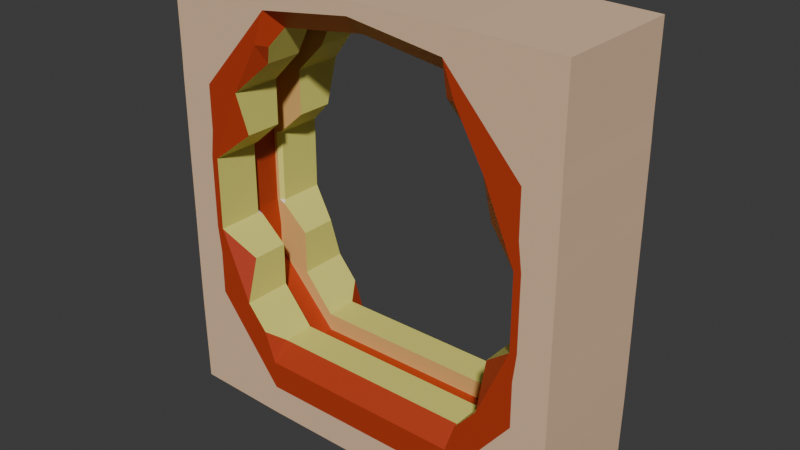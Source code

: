 # Source: 03.02_okvir_vrata.blend  (saved by Blender 4.3.34; exported with 4.5.12 LTS)
import bpy
from mathutils import Matrix  # noqa: F401  (used for matrix-valued properties, if any)

bpy.ops.wm.read_factory_settings(use_empty=True)
scene = bpy.context.scene
scene.name = 'Scene'

# ---- collections
col_collection = bpy.data.collections.new('Collection'); scene.collection.children.link(col_collection)

# ---- materials (node trees are filled in below, after node groups)
mat_narancasto = bpy.data.materials.new('narancasto')
mat_eee2e2 = bpy.data.materials.new('#eee2e2')
mat_eee2e2.alpha_threshold = 0.0
mat_eee2e2.roughness = 0.5
mat_eee2e2.line_color = (0.0, 0.0, 0.0, 1.0)
mat_e3c09d = bpy.data.materials.new('#e3c09d')
mat_e3c09d.alpha_threshold = 0.0
mat_e3c09d.roughness = 0.5
mat_e3c09d.line_color = (0.0, 0.0, 0.0, 1.0)
mat_dd6345 = bpy.data.materials.new('#dd6345')
mat_b83b1c = bpy.data.materials.new('#b83b1c')
mat_knjiga_zuta = bpy.data.materials.new('knjiga-zuta')
mat_zutas = bpy.data.materials.new('zutas')

# ---- material node trees
mat_narancasto.use_nodes = True; mat_narancasto.node_tree.nodes.clear()
_N = mat_narancasto.node_tree.nodes; _L = mat_narancasto.node_tree.links
n0 = _N.new('ShaderNodeBsdfPrincipled'); n0.name = 'Principled BSDF'; n0.location = (10, 300)
n0.inputs[0].default_value = (0.855, 0.7605, 0.7605, 1.0)
n1 = _N.new('ShaderNodeOutputMaterial'); n1.name = 'Material Output'; n1.location = (300, 300)
_L.new(n0.outputs[0], n1.inputs[0])
n1.is_active_output = True
mat_eee2e2.use_nodes = True; mat_eee2e2.node_tree.nodes.clear()
_N = mat_eee2e2.node_tree.nodes; _L = mat_eee2e2.node_tree.links
n0 = _N.new('ShaderNodeOutputMaterial'); n0.name = 'Material Output'; n0.location = (300, 300)
n1 = _N.new('ShaderNodeBsdfPrincipled'); n1.name = 'Principled BSDF'; n1.location = (10, 300)
n1.inputs[0].default_value = (0.7681, 0.5271, 0.3372, 1.0)
n1.inputs[2].default_value = 0.9961
n1.inputs[3].default_value = 1.45
_L.new(n1.outputs[0], n0.inputs[0])
n0.is_active_output = True
mat_e3c09d.use_nodes = True; mat_e3c09d.node_tree.nodes.clear()
_N = mat_e3c09d.node_tree.nodes; _L = mat_e3c09d.node_tree.links
n0 = _N.new('ShaderNodeOutputMaterial'); n0.name = 'Material Output'; n0.location = (300, 300)
n1 = _N.new('ShaderNodeBsdfPrincipled'); n1.name = 'Principled BSDF'; n1.location = (10, 300)
n1.inputs[0].default_value = (0.7682, 0.4517, 0.1434, 1.0)
n1.inputs[2].default_value = 0.9961
n1.inputs[3].default_value = 1.45
_L.new(n1.outputs[0], n0.inputs[0])
n0.is_active_output = True
mat_dd6345.use_nodes = True; mat_dd6345.node_tree.nodes.clear()
_N = mat_dd6345.node_tree.nodes; _L = mat_dd6345.node_tree.links
n0 = _N.new('ShaderNodeBsdfPrincipled'); n0.name = 'Principled BSDF'; n0.location = (10, 300)
n0.inputs[0].default_value = (0.7231, 0.1248, 0.05951, 1.0)
n1 = _N.new('ShaderNodeOutputMaterial'); n1.name = 'Material Output'; n1.location = (300, 300)
_L.new(n0.outputs[0], n1.inputs[0])
n1.is_active_output = True
mat_b83b1c.use_nodes = True; mat_b83b1c.node_tree.nodes.clear()
_N = mat_b83b1c.node_tree.nodes; _L = mat_b83b1c.node_tree.links
n0 = _N.new('ShaderNodeBsdfPrincipled'); n0.name = 'Principled BSDF'; n0.location = (10, 300)
n0.inputs[0].default_value = (0.4793, 0.04374, 0.01161, 1.0)
n1 = _N.new('ShaderNodeOutputMaterial'); n1.name = 'Material Output'; n1.location = (300, 300)
_L.new(n0.outputs[0], n1.inputs[0])
n1.is_active_output = True
mat_knjiga_zuta.use_nodes = True; mat_knjiga_zuta.node_tree.nodes.clear()
_N = mat_knjiga_zuta.node_tree.nodes; _L = mat_knjiga_zuta.node_tree.links
n0 = _N.new('ShaderNodeBsdfPrincipled'); n0.name = 'Principled BSDF'; n0.location = (10, 300)
n0.inputs[0].default_value = (0.7151, 0.8003, 0.0167, 1.0)
n0.inputs[2].default_value = 1.0
n1 = _N.new('ShaderNodeOutputMaterial'); n1.name = 'Material Output'; n1.location = (300, 300)
_L.new(n0.outputs[0], n1.inputs[0])
n1.is_active_output = True
mat_zutas.use_nodes = True; mat_zutas.node_tree.nodes.clear()
_N = mat_zutas.node_tree.nodes; _L = mat_zutas.node_tree.links
n0 = _N.new('ShaderNodeBsdfPrincipled'); n0.name = 'Principled BSDF'; n0.location = (10, 300)
n0.inputs[0].default_value = (0.8004, 0.7562, 0.1823, 1.0)
n1 = _N.new('ShaderNodeOutputMaterial'); n1.name = 'Material Output'; n1.location = (300, 300)
_L.new(n0.outputs[0], n1.inputs[0])
n1.is_active_output = True

# ---- world
world_world = bpy.data.worlds.new('World'); scene.world = world_world
world_world.use_nodes = True; world_world.node_tree.nodes.clear()
_N = world_world.node_tree.nodes; _L = world_world.node_tree.links
n0 = _N.new('ShaderNodeOutputWorld'); n0.name = 'World Output'; n0.location = (300, 300)
n1 = _N.new('ShaderNodeBackground'); n1.name = 'Background'; n1.location = (10, 300)
n1.inputs[0].default_value = (0.05088, 0.05088, 0.05088, 1.0)
_L.new(n1.outputs[0], n0.inputs[0])
n0.is_active_output = True
world_world.color = (0.05088, 0.05088, 0.05088)
world_world.sun_shadow_jitter_overblur = 0.0

# ---- meshes
me_cube = bpy.data.meshes.new('Cube')
me_cube.from_pydata([(1.607, -1.0, -0.9487), (1.607, 1.0, -1.427), (1.607, -1.0, -1.427), (1.607, 1.0, -0.9487), (3.146, -1.0, -0.1304), (3.146, -1.0, 0.3481), (3.146, 1.0, -0.1304), (3.146, 1.0, 0.3481), (2.62, -1.0, 0.3494), (2.62, 1.0, 0.3494), (3.132, -1.0, -1.391), (3.132, 1.0, -1.391), (2.091, -1.0, 0.3429), (2.091, 1.0, 0.3429), (3.146, -0.2326, -0.1304), (3.146, 0.2326, -0.1304), (3.146, 0.2326, 0.3481), (3.146, -0.2326, 0.3481), (2.621, 0.2326, 0.5897), (2.621, -0.2326, 0.5897), (3.132, 0.2326, -1.391), (3.132, -0.2326, -1.391), (1.605, 0.2326, -0.2396), (1.605, -0.2326, -0.2396), (2.091, 0.2326, 0.3429), (2.091, -0.2326, 0.3429), (2.62, -0.2326, 0.08852), (2.62, 0.2326, 0.08852), (2.596, 1.0, 3.671), (3.123, 1.0, 3.669), (3.123, -0.2326, 3.669), (3.123, -1.0, 3.669), (2.596, -1.0, 3.671), (2.597, -0.2326, 3.67), (2.067, -1.0, 3.664), (2.067, 1.0, 3.664), (2.067, -0.2326, 3.664), (3.123, 0.2326, 3.669), (2.597, 0.2326, 3.67), (2.067, 0.2326, 3.664), (2.601, 1.0, 2.986), (2.657, 1.0, 2.574), (2.661, 1.0, 1.45), (2.615, 1.0, 1.034), (2.086, 0.8041, 1.028), (2.553, 1.0, 1.438), (2.548, 1.0, 2.563), (2.072, 0.8041, 2.979), (2.086, -0.8041, 1.028), (2.553, -1.0, 1.438), (2.548, -1.0, 2.563), (2.072, -0.8041, 2.979), (2.072, -0.2326, 2.979), (2.086, -0.2326, 1.028), (2.616, 0.2326, 1.033), (2.662, 0.2326, 1.449), (2.658, 0.2326, 2.573), (2.602, 0.2326, 2.985), (2.602, -0.2326, 2.985), (2.658, -0.2326, 2.573), (2.662, -0.2326, 1.449), (2.616, -0.2326, 1.033), (3.142, -0.2326, 1.033), (3.137, -0.2326, 1.448), (3.132, -0.2326, 2.572), (3.127, -0.2326, 2.985), (3.127, -1.0, 2.985), (3.132, -1.0, 2.572), (3.137, -1.0, 1.448), (3.142, -1.0, 1.033), (3.142, 1.0, 1.033), (3.137, 1.0, 1.448), (3.132, 1.0, 2.572), (3.127, 1.0, 2.985), (3.127, 0.2326, 2.985), (3.132, 0.2326, 2.572), (3.137, 0.2326, 1.448), (3.142, 0.2326, 1.033), (2.615, -1.0, 1.034), (2.661, -1.0, 1.45), (2.657, -1.0, 2.574), (2.601, -1.0, 2.986), (2.072, 0.2326, 2.979), (2.086, 0.2326, 1.028), (1.605, -1.0, 5.317), (1.605, 1.0, 5.317), (3.116, 1.0, 4.02), (3.116, -1.0, 4.02), (0.0, -1.0, 5.317), (0.0, 1.0, 5.317), (3.112, 1.0, 5.281), (3.112, -1.0, 5.281), (1.604, 0.8041, 4.129), (1.604, -0.8041, 4.129), (1.605, -0.2326, 5.317), (1.605, 0.2326, 5.317), (1.336, -0.2326, 4.657), (1.336, 0.2326, 4.657), (3.116, 0.2326, 4.02), (3.116, -0.2326, 4.02), (0.0, -0.2326, 4.838), (0.0, 0.2326, 4.838), (0.0, -0.2326, 5.317), (0.0, 0.2326, 5.317), (3.112, -0.2326, 5.281), (3.112, 0.2326, 5.281), (1.604, -0.2326, 4.129), (1.604, 0.2326, 4.129), (2.6, 0.2326, 3.801), (2.6, -0.2326, 3.801), (0.0, -0.2326, 5.044), (2.417, -0.2326, 3.806), (2.417, 0.2326, 3.806), (0.0, -1.0, -0.9487), (0.0, 1.0, -1.427), (0.0, -1.0, -1.427), (0.0, 1.0, -0.9487), (0.0, 0.2326, -0.2396), (0.0, -0.2326, -0.2396), (1.605, 0.2326, -0.5209), (1.605, -0.2326, -0.5209), (0.0, 0.2326, -0.5209), (0.0, -0.2326, -0.5209), (1.605, -0.7315, -0.2396), (1.606, -1.0, -0.5081), (1.777, -1.0, -0.03336), (1.606, 1.0, -0.5081), (1.605, 0.7315, -0.2396), (1.777, 1.0, -0.03336), (0.0, -1.0, -0.5081), (0.0, -0.7315, -0.2396), (0.0, 0.7315, -0.2396), (0.0, 1.0, -0.5081), (1.336, 0.7171, 4.657), (1.446, 1.0, 4.927), (1.631, 1.0, 4.429), (1.457, 0.9111, 4.418), (1.446, -1.0, 4.927), (1.336, -0.7171, 4.657), (1.457, -0.9111, 4.418), (1.631, -1.0, 4.429), (0.0, -0.7171, 4.838), (0.0, -1.0, 5.124), (0.0, 1.0, 5.124), (0.0, 0.7171, 4.838), (2.603, -0.2326, 2.568), (2.548, -0.2878, 2.563), (2.507, -0.2326, 2.599), (2.553, -0.2878, 1.438), (2.608, -0.2326, 1.444), (2.512, -0.2326, 1.402), (2.548, 0.2878, 2.563), (2.603, 0.2326, 2.568), (2.507, 0.2326, 2.599), (2.608, 0.2326, 1.444), (2.553, 0.2878, 1.438), (2.512, 0.2326, 1.402), (-1.607, -1.0, -0.9487), (-1.607, 1.0, -1.427), (-1.607, -1.0, -1.427), (-1.607, 1.0, -0.9487), (-3.146, -1.0, -0.1304), (-3.146, -1.0, 0.3481), (-3.146, 1.0, -0.1304), (-3.146, 1.0, 0.3481), (-2.62, -1.0, 0.3494), (-2.62, 1.0, 0.3494), (-3.132, -1.0, -1.391), (-3.132, 1.0, -1.391), (-2.091, -1.0, 0.3429), (-2.091, 1.0, 0.3429), (-3.146, -0.2326, -0.1304), (-3.146, 0.2326, -0.1304), (-3.146, 0.2326, 0.3481), (-3.146, -0.2326, 0.3481), (-2.621, 0.2326, 0.5897), (-2.621, -0.2326, 0.5897), (-3.132, 0.2326, -1.391), (-3.132, -0.2326, -1.391), (-1.605, 0.2326, -0.2396), (-1.605, -0.2326, -0.2396), (-2.091, 0.2326, 0.3429), (-2.091, -0.2326, 0.3429), (-2.62, -0.2326, 0.08852), (-2.62, 0.2326, 0.08852), (-2.596, 1.0, 3.671), (-3.123, 1.0, 3.669), (-3.123, -0.2326, 3.669), (-3.123, -1.0, 3.669), (-2.596, -1.0, 3.671), (-2.597, -0.2326, 3.67), (-2.067, -1.0, 3.664), (-2.067, 1.0, 3.664), (-2.067, -0.2326, 3.664), (-3.123, 0.2326, 3.669), (-2.597, 0.2326, 3.67), (-2.067, 0.2326, 3.664), (-2.601, 1.0, 2.986), (-2.657, 1.0, 2.574), (-2.661, 1.0, 1.45), (-2.615, 1.0, 1.034), (-2.086, 0.8041, 1.028), (-2.553, 1.0, 1.438), (-2.548, 1.0, 2.563), (-2.072, 0.8041, 2.979), (-2.086, -0.8041, 1.028), (-2.553, -1.0, 1.438), (-2.548, -1.0, 2.563), (-2.072, -0.8041, 2.979), (-2.072, -0.2326, 2.979), (-2.086, -0.2326, 1.028), (-2.616, 0.2326, 1.033), (-2.662, 0.2326, 1.449), (-2.658, 0.2326, 2.573), (-2.602, 0.2326, 2.985), (-2.602, -0.2326, 2.985), (-2.658, -0.2326, 2.573), (-2.662, -0.2326, 1.449), (-2.616, -0.2326, 1.033), (-3.142, -0.2326, 1.033), (-3.137, -0.2326, 1.448), (-3.132, -0.2326, 2.572), (-3.127, -0.2326, 2.985), (-3.127, -1.0, 2.985), (-3.132, -1.0, 2.572), (-3.137, -1.0, 1.448), (-3.142, -1.0, 1.033), (-3.142, 1.0, 1.033), (-3.137, 1.0, 1.448), (-3.132, 1.0, 2.572), (-3.127, 1.0, 2.985), (-3.127, 0.2326, 2.985), (-3.132, 0.2326, 2.572), (-3.137, 0.2326, 1.448), (-3.142, 0.2326, 1.033), (-2.615, -1.0, 1.034), (-2.661, -1.0, 1.45), (-2.657, -1.0, 2.574), (-2.601, -1.0, 2.986), (-2.072, 0.2326, 2.979), (-2.086, 0.2326, 1.028), (-1.605, -1.0, 5.317), (-1.605, 1.0, 5.317), (-3.116, 1.0, 4.02), (-3.116, -1.0, 4.02), (0.0, -1.0, 5.317), (0.0, 1.0, 5.317), (-3.112, 1.0, 5.281), (-3.112, -1.0, 5.281), (-1.604, 0.8041, 4.129), (-1.604, -0.8041, 4.129), (-1.605, -0.2326, 5.317), (-1.605, 0.2326, 5.317), (-1.336, -0.2326, 4.657), (-1.336, 0.2326, 4.657), (-3.116, 0.2326, 4.02), (-3.116, -0.2326, 4.02), (0.0, -0.2326, 4.838), (0.0, 0.2326, 4.838), (0.0, -0.2326, 5.317), (0.0, 0.2326, 5.317), (-3.112, -0.2326, 5.281), (-3.112, 0.2326, 5.281), (-1.604, -0.2326, 4.129), (-1.604, 0.2326, 4.129), (-2.6, 0.2326, 3.801), (-2.6, -0.2326, 3.801), (0.0, -0.2326, 5.044), (-2.417, -0.2326, 3.806), (-2.417, 0.2326, 3.806), (0.0, -1.0, -0.9487), (0.0, 1.0, -1.427), (0.0, -1.0, -1.427), (0.0, 1.0, -0.9487), (0.0, 0.2326, -0.2396), (0.0, -0.2326, -0.2396), (-1.605, 0.2326, -0.5209), (-1.605, -0.2326, -0.5209), (0.0, 0.2326, -0.5209), (0.0, -0.2326, -0.5209), (-1.605, -0.7315, -0.2396), (-1.606, -1.0, -0.5081), (-1.777, -1.0, -0.03336), (-1.606, 1.0, -0.5081), (-1.605, 0.7315, -0.2396), (-1.777, 1.0, -0.03336), (0.0, -1.0, -0.5081), (0.0, -0.7315, -0.2396), (0.0, 0.7315, -0.2396), (0.0, 1.0, -0.5081), (-1.336, 0.7171, 4.657), (-1.446, 1.0, 4.927), (-1.631, 1.0, 4.429), (-1.457, 0.9111, 4.418), (-1.446, -1.0, 4.927), (-1.336, -0.7171, 4.657), (-1.457, -0.9111, 4.418), (-1.631, -1.0, 4.429), (0.0, -0.7171, 4.838), (0.0, -1.0, 5.124), (0.0, 1.0, 5.124), (0.0, 0.7171, 4.838), (-2.603, -0.2326, 2.568), (-2.548, -0.2878, 2.563), (-2.507, -0.2326, 2.599), (-2.553, -0.2878, 1.438), (-2.608, -0.2326, 1.444), (-2.512, -0.2326, 1.402), (-2.548, 0.2878, 2.563), (-2.603, 0.2326, 2.568), (-2.507, 0.2326, 2.599), (-2.608, 0.2326, 1.444), (-2.553, 0.2878, 1.438), (-2.512, 0.2326, 1.402), (1.605, -0.2326, 5.205), (1.605, 0.2326, 5.205), (3.112, -0.2326, 5.169), (3.112, 0.2326, 5.169), (-7.709e-12, -0.2326, 5.205), (-7.709e-12, 0.2326, 5.205), (-1.605, -0.2326, 5.205), (-1.605, 0.2326, 5.205), (-3.112, -0.2326, 5.169), (-3.112, 0.2326, 5.169), (-7.709e-12, -0.2326, 5.205), (-7.709e-12, 0.2326, 5.205)], [(110, 102), (267, 259)], [(11, 9, 7, 6), (14, 17, 5, 4), (12, 25, 23, 123, 125), (10, 8, 0, 2), (4, 5, 8, 10), (74, 73, 29, 37), (1, 3, 9, 11), (126, 3, 116, 132), (22, 127, 131, 117), (66, 65, 30, 31), (58, 33, 38, 57), (124, 129, 113, 0), (23, 25, 21), (21, 25, 19), (17, 14, 26, 19), (52, 51, 34, 36), (19, 21, 14, 17), (18, 20, 15, 16), (6, 7, 16, 15), (15, 16, 18, 27), (22, 20, 24), (20, 18, 24), (27, 18, 19, 26), (16, 17, 14, 15), (30, 33, 32, 31), (38, 28, 35, 39), (32, 33, 36, 34), (29, 28, 38, 37), (37, 30, 33, 38), (58, 52, 36, 33), (73, 40, 28, 29), (74, 37, 30, 65), (82, 57, 38, 39), (47, 82, 39, 35), (81, 66, 31, 32), (8, 5, 69, 78), (78, 69, 68, 79), (79, 68, 67, 80), (80, 67, 66, 81), (13, 24, 83, 44), (83, 54, 55, 154, 156), (154, 55, 56, 152), (24, 18, 54, 83), (44, 83, 156, 155, 45), (45, 155, 151, 46), (46, 151, 153, 82, 47), (49, 79, 80, 50), (16, 77, 62, 17), (77, 76, 63, 62), (76, 75, 64, 63), (75, 74, 65, 64), (7, 9, 43, 70), (70, 43, 42, 71), (71, 42, 41, 72), (72, 41, 40, 73), (19, 25, 53, 61), (153, 152, 56, 57, 82), (53, 48, 49, 148, 150), (148, 49, 50, 146), (32, 34, 81), (42, 45, 46, 41), (80, 81, 34, 50), (25, 12, 48, 53), (61, 53, 150, 149, 60), (60, 149, 145, 59), (59, 145, 147, 52, 58), (19, 61, 54, 18), (61, 60, 55, 54), (60, 59, 56, 55), (59, 58, 57, 56), (5, 17, 62, 69), (69, 62, 63, 68), (68, 63, 64, 67), (67, 64, 65, 66), (16, 7, 70, 77), (77, 70, 71, 76), (76, 71, 72, 75), (75, 72, 73, 74), (138, 141, 100, 96), (105, 98, 86, 90), (103, 95, 85, 89), (85, 134, 143, 89), (95, 105, 90, 85), (105, 97, 112), (84, 91, 104, 94), (140, 139, 93, 34), (88, 84, 94, 102), (91, 87, 99, 104), (94, 104, 111, 96), (97, 105, 95), (36, 106, 111), (100, 102, 94, 96), (103, 101, 97, 95), (39, 112, 107), (104, 99, 109, 111), (98, 105, 112, 108), (98, 105, 104, 99), (251, 261, 322, 320), (103, 95, 315, 319), (106, 36, 34, 93), (96, 111, 106), (104, 105, 108, 109), (97, 107, 112), (38, 108, 112, 39), (108, 38, 33, 109), (109, 33, 36, 111), (92, 35, 39, 107), (44, 45, 13), (28, 90, 86, 29), (29, 86, 98, 37), (98, 99, 30, 37), (99, 87, 31, 30), (31, 87, 91, 32), (51, 50, 34), (2, 1, 114, 115), (15, 20, 11, 6), (15, 14, 21, 20), (10, 21, 14, 4), (11, 20, 21, 10, 2, 1), (1, 114, 116, 3), (2, 0, 113, 115), (24, 13, 128, 127, 22), (0, 8, 12, 125, 124), (9, 3, 126, 128, 13), (117, 121, 119, 22), (118, 23, 120, 122), (122, 120, 119, 121), (20, 22, 119), (23, 21, 120), (21, 20, 27, 26), (19, 18, 119, 120), (88, 142, 137, 84), (96, 106, 93, 139, 138), (97, 101, 144, 133), (136, 135, 35, 92), (40, 35, 28), (41, 46, 35, 40), (47, 35, 46), (42, 43, 13, 45), (43, 9, 13), (12, 8, 78), (79, 49, 12, 78), (48, 12, 49), (123, 124, 125), (126, 127, 128), (126, 132, 131, 127), (123, 130, 129, 124), (130, 123, 23, 118), (133, 134, 135, 136), (137, 138, 139, 140), (141, 138, 137, 142), (133, 144, 143, 134), (133, 136, 92, 107, 97), (145, 146, 147), (148, 149, 150), (151, 152, 153), (154, 155, 156), (145, 149, 148, 146), (151, 155, 154, 152), (147, 146, 50, 51, 52), (85, 90, 28, 134), (134, 28, 35, 135), (32, 137, 140, 34), (84, 137, 32, 91), (168, 163, 164, 166), (171, 161, 162, 174), (169, 282, 280, 180, 182), (167, 159, 157, 165), (161, 167, 165, 162), (231, 194, 186, 230), (158, 168, 166, 160), (283, 289, 273, 160), (179, 274, 288, 284), (223, 188, 187, 222), (215, 214, 195, 190), (281, 157, 270, 286), (180, 178, 182), (178, 176, 182), (174, 176, 183, 171), (209, 193, 191, 208), (176, 174, 171, 178), (175, 173, 172, 177), (163, 172, 173, 164), (172, 184, 175, 173), (179, 181, 177), (177, 181, 175), (184, 183, 176, 175), (173, 172, 171, 174), (187, 188, 189, 190), (195, 196, 192, 185), (189, 191, 193, 190), (186, 194, 195, 185), (194, 195, 190, 187), (215, 190, 193, 209), (230, 186, 185, 197), (231, 222, 187, 194), (239, 196, 195, 214), (204, 192, 196, 239), (238, 189, 188, 223), (165, 235, 226, 162), (235, 236, 225, 226), (236, 237, 224, 225), (237, 238, 223, 224), (170, 201, 240, 181), (240, 313, 311, 212, 211), (311, 309, 213, 212), (181, 240, 211, 175), (201, 202, 312, 313, 240), (202, 203, 308, 312), (203, 204, 239, 310, 308), (206, 207, 237, 236), (173, 174, 219, 234), (234, 219, 220, 233), (233, 220, 221, 232), (232, 221, 222, 231), (164, 227, 200, 166), (227, 228, 199, 200), (228, 229, 198, 199), (229, 230, 197, 198), (176, 218, 210, 182), (310, 239, 214, 213, 309), (210, 307, 305, 206, 205), (305, 303, 207, 206), (189, 238, 191), (199, 198, 203, 202), (237, 207, 191, 238), (182, 210, 205, 169), (218, 217, 306, 307, 210), (217, 216, 302, 306), (216, 215, 209, 304, 302), (176, 175, 211, 218), (218, 211, 212, 217), (217, 212, 213, 216), (216, 213, 214, 215), (162, 226, 219, 174), (226, 225, 220, 219), (225, 224, 221, 220), (224, 223, 222, 221), (173, 234, 227, 164), (234, 233, 228, 227), (233, 232, 229, 228), (232, 231, 230, 229), (295, 253, 257, 298), (262, 247, 243, 255), (260, 246, 242, 252), (242, 246, 300, 291), (252, 242, 247, 262), (262, 269, 254), (241, 251, 261, 248), (297, 191, 250, 296), (245, 259, 251, 241), (248, 261, 256, 244), (251, 253, 268, 261), (254, 252, 262), (193, 268, 263), (257, 253, 251, 259), (260, 252, 254, 258), (196, 264, 269), (261, 268, 266, 256), (255, 265, 269, 262), (255, 256, 261, 262), (95, 105, 317, 315), (105, 104, 316, 317), (263, 250, 191, 193), (253, 263, 268), (261, 266, 265, 262), (254, 269, 264), (195, 196, 269, 265), (265, 266, 190, 195), (266, 268, 193, 190), (249, 264, 196, 192), (201, 170, 202), (185, 186, 243, 247), (186, 194, 255, 243), (255, 194, 187, 256), (256, 187, 188, 244), (188, 189, 248, 244), (208, 191, 207), (159, 272, 271, 158), (172, 163, 168, 177), (172, 177, 178, 171), (167, 161, 171, 178), (168, 158, 159, 167, 178, 177), (158, 160, 273, 271), (159, 272, 270, 157), (181, 179, 284, 285, 170), (157, 281, 282, 169, 165), (166, 170, 285, 283, 160), (274, 179, 276, 278), (275, 279, 277, 180), (279, 278, 276, 277), (177, 276, 179), (180, 277, 178), (178, 183, 184, 177), (176, 277, 276, 175), (245, 241, 294, 299), (253, 295, 296, 250, 263), (254, 290, 301, 258), (293, 249, 192, 292), (197, 185, 192), (198, 197, 192, 203), (204, 203, 192), (199, 202, 170, 200), (200, 170, 166), (169, 235, 165), (236, 235, 169, 206), (205, 206, 169), (280, 282, 281), (283, 285, 284), (283, 284, 288, 289), (280, 281, 286, 287), (287, 275, 180, 280), (290, 293, 292, 291), (294, 297, 296, 295), (298, 299, 294, 295), (290, 291, 300, 301), (290, 254, 264, 249, 293), (302, 304, 303), (305, 307, 306), (308, 310, 309), (311, 313, 312), (302, 303, 305, 306), (308, 309, 311, 312), (304, 209, 208, 207, 303), (242, 291, 185, 247), (291, 292, 192, 185), (189, 191, 297, 294), (241, 248, 189, 294), (314, 315, 317, 316), (315, 314, 318, 319), (320, 322, 323, 321), (321, 325, 324, 320), (260, 259, 324, 325), (259, 251, 320, 324), (261, 262, 323, 322), (262, 252, 321, 323), (252, 260, 325, 321), (104, 94, 314, 316), (102, 103, 319, 318), (94, 102, 318, 314), (262, 261, 251, 252), (252, 251, 259, 260), (94, 95, 260, 259), (104, 105, 95, 94)])
me_cube.polygons.foreach_set('material_index', [1, 1, 6, 1, 1, 1, 1, 4, 6, 1, 4, 4, 2, 2, 0, 6, 0, 0, 1, 0, 2, 2, 0, 1, 0, 0, 0, 0, 0, 2, 1, 1, 2, 6, 1, 1, 1, 1, 1, 6, 2, 2, 2, 6, 6, 6, 4, 1, 1, 1, 1, 1, 1, 1, 1, 2, 2, 6, 6, 4, 4, 4, 6, 2, 2, 2, 4, 4, 4, 4, 1, 1, 1, 1, 1, 1, 1, 1, 6, 1, 1, 1, 1, 2, 1, 4, 1, 1, 2, 2, 2, 2, 2, 2, 2, 2, 1, 2, 2, 6, 2, 4, 2, 2, 4, 2, 6, 4, 1, 1, 1, 1, 1, 4, 1, 1, 1, 1, 1, 1, 1, 6, 4, 4, 2, 2, 4, 2, 2, 0, 4, 1, 6, 6, 4, 4, 4, 4, 4, 4, 4, 4, 4, 4, 4, 4, 4, 6, 4, 4, 4, 4, 6, 0, 0, 0, 0, 6, 6, 6, 1, 4, 4, 1, 1, 1, 6, 1, 1, 1, 1, 4, 6, 1, 4, 4, 2, 2, 0, 6, 0, 0, 1, 0, 2, 2, 0, 1, 0, 0, 0, 0, 0, 2, 1, 1, 2, 6, 1, 1, 1, 1, 1, 6, 2, 2, 2, 6, 6, 6, 4, 1, 1, 1, 1, 1, 1, 1, 1, 2, 2, 6, 6, 4, 4, 4, 6, 2, 2, 2, 4, 4, 4, 4, 1, 1, 1, 1, 1, 1, 1, 1, 6, 1, 1, 1, 1, 2, 1, 4, 1, 1, 2, 2, 2, 2, 2, 2, 2, 2, 1, 2, 1, 6, 2, 4, 2, 2, 4, 2, 6, 4, 1, 1, 1, 1, 1, 4, 1, 1, 1, 1, 1, 1, 1, 6, 4, 4, 2, 2, 4, 2, 2, 0, 4, 1, 6, 6, 4, 4, 4, 4, 4, 4, 4, 4, 4, 4, 4, 4, 4, 6, 4, 4, 4, 4, 6, 0, 0, 0, 0, 6, 6, 6, 1, 4, 4, 1, 4, 4, 4, 4, 0, 2, 1, 2, 2, 2, 0, 2, 1, 1, 1, 1])
_uv = me_cube.uv_layers.new(name='UVMap')
_uv.uv.foreach_set('vector', [0.375, 0.4753, 0.625, 0.4753, 0.625, 0.5, 0.375, 0.5, 0.375, 0.6667, 0.625, 0.6667, 0.625, 0.75, 0.375, 0.75, 0.3125, 0.3874, 0.3125, 0.3375, 0.0, 0.0, 0.0, 0.0, 0.1106, 0.1372, 0.375, 0.7747, 0.625, 0.7747, 0.625, 0.7995, 0.375, 0.7995, 0.375, 0.75, 0.625, 0.75, 0.625, 0.7747, 0.375, 0.7747, 0.625, 0.5833, 0.625, 0.5, 0.625, 0.5, 0.625, 0.5833, 0.375, 0.4505, 0.625, 0.4505, 0.625, 0.4753, 0.375, 0.4753, 0.2554, 0.1893, 0.6745, 0.5, 0.0, 0.0, 0.0, 0.0, 0.0, 0.0, 0.0, 0.0, 0.0, 0.0, 0.0, 0.0, 0.625, 0.75, 0.625, 0.6667, 0.625, 0.6667, 0.625, 0.75, 0.625, 0.6667, 0.625, 0.6667, 0.625, 0.5833, 0.625, 0.5833, 0.2367, 0.3027, 0.0, 0.0, 0.0, 0.0, 0.625, 0.7995, 0.0, 0.0, 0.3125, 0.3375, 0.0, 0.0, 0.0, 0.0, 0.3125, 0.3375, 0.0, 0.0, 0.0, 0.0, 0.0, 0.0, 0.0, 0.0, 0.0, 0.0, 0.3125, 0.3375, 0.3125, 0.3874, 0.3125, 0.3874, 0.3125, 0.3375, 0.0, 0.0, 0.0, 0.0, 0.0, 0.0, 0.0, 0.0, 0.0, 0.0, 0.0, 0.0, 0.0, 0.0, 0.0, 0.0, 0.375, 0.5, 0.625, 0.5, 0.625, 0.5833, 0.375, 0.5833, 0.375, 0.5833, 0.625, 0.5833, 0.625, 0.5833, 0.375, 0.5833, 0.0, 0.0, 0.3503, 0.5833, 0.3125, 0.2875, 0.3503, 0.5833, 0.625, 0.5751, 0.3125, 0.2875, 0.375, 0.5833, 0.625, 0.5833, 0.625, 0.6667, 0.375, 0.6667, 0.0, 0.0, 0.0, 0.0, 0.0, 0.0, 0.0, 0.0, 0.625, 0.6667, 0.6497, 0.6667, 0.6497, 0.75, 0.625, 0.75, 0.625, 0.5751, 0.625, 0.4753, 0.3125, 0.2376, 0.3125, 0.2875, 0.625, 0.7747, 0.625, 0.6749, 0.3125, 0.3375, 0.3125, 0.3874, 0.625, 0.5, 0.6497, 0.5, 0.6497, 0.5833, 0.625, 0.5833, 0.0, 0.0, 0.0, 0.0, 0.0, 0.0, 0.0, 0.0, 0.0, 0.0, 0.3125, 0.3375, 0.3125, 0.3375, 0.0, 0.0, 0.625, 0.5, 0.625, 0.4753, 0.625, 0.4753, 0.625, 0.5, 0.0, 0.0, 0.0, 0.0, 0.0, 0.0, 0.0, 0.0, 0.3125, 0.2875, 0.625, 0.5751, 0.625, 0.5751, 0.3125, 0.2875, 0.3125, 0.2376, 0.3125, 0.2875, 0.3125, 0.2875, 0.3125, 0.2376, 0.625, 0.7747, 0.625, 0.75, 0.625, 0.75, 0.625, 0.7747, 0.625, 0.7747, 0.625, 0.75, 0.625, 0.75, 0.625, 0.7747, 0.625, 0.7747, 0.625, 0.75, 0.625, 0.75, 0.625, 0.7747, 0.625, 0.7747, 0.625, 0.75, 0.625, 0.75, 0.625, 0.7747, 0.625, 0.7747, 0.625, 0.75, 0.625, 0.75, 0.625, 0.7747, 0.3125, 0.2376, 0.3125, 0.2875, 0.3125, 0.2875, 0.3125, 0.2376, 0.3125, 0.2875, 0.625, 0.5751, 0.625, 0.5751, 0.4701, 0.4326, 0.3125, 0.2875, 0.4701, 0.4326, 0.625, 0.5751, 0.625, 0.5751, 0.4701, 0.4326, 0.3125, 0.2875, 0.625, 0.5751, 0.625, 0.5751, 0.3125, 0.2875, 0.3125, 0.2376, 0.3125, 0.2875, 0.3125, 0.2875, 0.3125, 0.284, 0.3125, 0.2376, 0.3125, 0.2376, 0.3125, 0.284, 0.3125, 0.284, 0.3125, 0.2376, 0.3125, 0.2376, 0.3125, 0.284, 0.3125, 0.2875, 0.3125, 0.2875, 0.3125, 0.2376, 0.3125, 0.3874, 0.625, 0.7747, 0.625, 0.7747, 0.3125, 0.3874, 0.0, 0.0, 0.0, 0.0, 0.0, 0.0, 0.0, 0.0, 0.0, 0.0, 0.0, 0.0, 0.0, 0.0, 0.0, 0.0, 0.0, 0.0, 0.0, 0.0, 0.0, 0.0, 0.0, 0.0, 0.0, 0.0, 0.0, 0.0, 0.0, 0.0, 0.0, 0.0, 0.625, 0.5, 0.625, 0.4753, 0.625, 0.4753, 0.625, 0.5, 0.625, 0.5, 0.625, 0.4753, 0.625, 0.4753, 0.625, 0.5, 0.625, 0.5, 0.625, 0.4753, 0.625, 0.4753, 0.625, 0.5, 0.625, 0.5, 0.625, 0.4753, 0.625, 0.4753, 0.625, 0.5, 0.0, 0.0, 0.3125, 0.3375, 0.3125, 0.3375, 0.0, 0.0, 0.3125, 0.2875, 0.4701, 0.4326, 0.625, 0.5751, 0.625, 0.5751, 0.3125, 0.2875, 0.3125, 0.3375, 0.3125, 0.3874, 0.3125, 0.3874, 0.3125, 0.341, 0.3125, 0.3375, 0.3125, 0.341, 0.3125, 0.3874, 0.3125, 0.3874, 0.3125, 0.341, 0.625, 0.7747, 0.3125, 0.3874, 0.625, 0.7747, 0.625, 0.4753, 0.3125, 0.2376, 0.3125, 0.2376, 0.625, 0.4753, 0.625, 0.7747, 0.625, 0.7747, 0.3125, 0.3874, 0.3125, 0.3874, 0.3125, 0.3375, 0.3125, 0.3874, 0.3125, 0.3874, 0.3125, 0.3375, 0.0, 0.0, 0.3125, 0.3375, 0.3125, 0.3375, 0.1549, 0.1673, 0.0, 0.0, 0.0, 0.0, 0.1549, 0.1673, 0.1549, 0.1673, 0.0, 0.0, 0.0, 0.0, 0.1549, 0.1673, 0.3125, 0.3375, 0.3125, 0.3375, 0.0, 0.0, 0.625, 0.6667, 0.625, 0.6667, 0.625, 0.5833, 0.625, 0.5833, 0.625, 0.6667, 0.625, 0.6667, 0.625, 0.5833, 0.625, 0.5833, 0.625, 0.6667, 0.625, 0.6667, 0.625, 0.5833, 0.625, 0.5833, 0.625, 0.6667, 0.625, 0.6667, 0.625, 0.5833, 0.625, 0.5833, 0.625, 0.75, 0.625, 0.6667, 0.625, 0.6667, 0.625, 0.75, 0.625, 0.75, 0.625, 0.6667, 0.625, 0.6667, 0.625, 0.75, 0.625, 0.75, 0.625, 0.6667, 0.625, 0.6667, 0.625, 0.75, 0.625, 0.75, 0.625, 0.6667, 0.625, 0.6667, 0.625, 0.75, 0.625, 0.5833, 0.625, 0.5, 0.625, 0.5, 0.625, 0.5833, 0.625, 0.5833, 0.625, 0.5, 0.625, 0.5, 0.625, 0.5833, 0.625, 0.5833, 0.625, 0.5, 0.625, 0.5, 0.625, 0.5833, 0.625, 0.5833, 0.625, 0.5, 0.625, 0.5, 0.625, 0.5833, 0.6745, 0.5307, 0.75, 0.5307, 0.75, 0.5833, 0.6745, 0.5833, 0.3503, 0.6667, 0.375, 0.6667, 0.375, 0.75, 0.3503, 0.75, 0.25, 0.6667, 0.3255, 0.6667, 0.3255, 0.75, 0.25, 0.75, 0.375, 0.7995, 0.5225, 0.7995, 0.4759, 0.875, 0.375, 0.875, 0.3255, 0.6667, 0.3503, 0.6667, 0.3503, 0.75, 0.3255, 0.75, 0.0, 0.0, 0.6415, 0.6997, 0.0, 0.0, 0.3255, 0.5, 0.3503, 0.5, 0.3503, 0.5833, 0.3255, 0.5833, 0.0, 0.0, 0.0, 0.0, 0.0, 0.0, 0.0, 0.0, 0.25, 0.5, 0.3255, 0.5, 0.3255, 0.5833, 0.25, 0.5833, 0.3503, 0.5, 0.375, 0.5, 0.375, 0.5833, 0.3503, 0.5833, 0.0, 0.0, 0.0, 0.0, 0.0, 0.0, 0.0, 0.0, 0.6415, 0.6997, 0.0, 0.0, 0.3255, 0.6667, 0.0, 0.0, 0.0, 0.0, 0.0, 0.0, 0.0, 0.0, 0.0, 0.0, 0.0, 0.0, 0.0, 0.0, 0.0, 0.0, 0.0, 0.0, 0.0, 0.0, 0.0, 0.0, 0.0, 0.0, 0.0, 0.0, 0.0, 0.0, 0.3503, 0.5833, 0.375, 0.5833, 0.375, 0.5833, 0.3503, 0.5833, 0.0, 0.0, 0.0, 0.0, 0.0, 0.0, 0.0, 0.0, 0.375, 0.6667, 0.3503, 0.6667, 0.0, 0.0, 0.0, 0.0, 0.0, 0.0, 0.0, 0.0, 0.0, 0.0, 0.0, 0.0, 0.0, 0.0, 0.0, 0.0, 0.0, 0.0, 0.0, 0.0, 0.0, 0.0, 0.0, 0.0, 0.0, 0.0, 0.0, 0.0, 0.658, 0.5998, 0.0, 0.0, 0.0, 0.0, 0.0, 0.0, 0.3503, 0.6667, 0.0, 0.0, 0.0, 0.0, 0.6415, 0.6997, 0.0, 0.0, 0.0, 0.0, 0.0, 0.0, 0.0, 0.0, 0.0, 0.0, 0.0, 0.0, 0.0, 0.0, 0.0, 0.0, 0.0, 0.0, 0.0, 0.0, 0.0, 0.0, 0.0, 0.0, 0.0, 0.0, 0.0, 0.0, 0.0, 0.0, 0.0, 0.0, 0.0, 0.0, 0.0, 0.0, 0.3125, 0.2376, 0.3125, 0.2376, 0.3125, 0.2376, 0.0, 0.0, 0.0, 0.0, 0.0, 0.0, 0.0, 0.0, 0.0, 0.0, 0.0, 0.0, 0.0, 0.0, 0.0, 0.0, 0.0, 0.0, 0.0, 0.0, 0.0, 0.0, 0.0, 0.0, 0.0, 0.0, 0.0, 0.0, 0.0, 0.0, 0.0, 0.0, 0.0, 0.0, 0.0, 0.0, 0.0, 0.0, 0.0, 0.0, 0.3125, 0.3874, 0.3125, 0.3874, 0.3125, 0.3874, 0.0, 0.0, 0.0, 0.0, 0.0, 0.0, 0.0, 0.0, 0.0, 0.0, 0.0, 0.0, 0.375, 0.4753, 0.375, 0.5, 0.0, 0.0, 0.0, 0.0, 0.0, 0.0, 0.0, 0.0, 0.0, 0.0, 0.0, 0.0, 0.0, 0.0, 0.0, 0.0, 0.375, 0.4753, 0.0, 0.0, 0.0, 0.0, 0.0, 0.0, 0.375, 0.7995, 0.0, 0.0, 0.0, 0.0, 0.0, 0.0, 0.0, 0.0, 0.6745, 0.5, 0.0, 0.0, 0.625, 0.7995, 0.0, 0.0, 0.0, 0.0, 0.3125, 0.2875, 0.3125, 0.2376, 0.1106, 0.08413, 0.0, 0.0, 0.0, 0.0, 0.625, 0.7995, 0.625, 0.7747, 0.3125, 0.3874, 0.1106, 0.1372, 0.2367, 0.3027, 0.625, 0.4753, 0.6745, 0.5, 0.2554, 0.1893, 0.1106, 0.08413, 0.3125, 0.2376, 0.0, 0.0, 0.0, 0.0, 0.0, 0.0, 0.0, 0.0, 0.0, 0.0, 0.0, 0.0, 0.0, 0.0, 0.0, 0.0, 0.0, 0.0, 0.0, 0.0, 0.0, 0.0, 0.0, 0.0, 0.0, 0.0, 0.0, 0.0, 0.0, 0.0, 0.0, 0.0, 0.0, 0.0, 0.0, 0.0, 0.0, 0.0, 0.0, 0.0, 0.375, 0.5833, 0.375, 0.6667, 0.625, 0.6667, 0.625, 0.5833, 0.0, 0.0, 0.0, 0.0, 0.375, 0.375, 0.4759, 0.375, 0.5225, 0.4505, 0.375, 0.4505, 0.658, 0.5998, 0.0, 0.0, 0.0, 0.0, 0.3685, 0.2732, 0.6684, 0.5368, 0.6745, 0.6667, 0.75, 0.6667, 0.75, 0.7193, 0.6745, 0.7193, 0.3415, 0.4368, 0.4816, 0.6161, 0.0, 0.0, 0.0, 0.0, 0.0, 0.0, 0.0, 0.0, 0.0, 0.0, 0.625, 0.4753, 0.3125, 0.2376, 0.0, 0.0, 0.0, 0.0, 0.3125, 0.2376, 0.0, 0.0, 0.3125, 0.2376, 0.625, 0.4753, 0.625, 0.4753, 0.3125, 0.2376, 0.3125, 0.2376, 0.625, 0.4753, 0.625, 0.4753, 0.3125, 0.2376, 0.3125, 0.3874, 0.625, 0.7747, 0.625, 0.7747, 0.625, 0.7747, 0.3125, 0.3874, 0.3125, 0.3874, 0.625, 0.7747, 0.3125, 0.3874, 0.3125, 0.3874, 0.3125, 0.3874, 0.0, 0.0, 0.0, 0.0, 0.1106, 0.1372, 0.2554, 0.1893, 0.0, 0.0, 0.1106, 0.08413, 0.2554, 0.1893, 0.0, 0.0, 0.0, 0.0, 0.0, 0.0, 0.0, 0.0, 0.0, 0.0, 0.0, 0.0, 0.2367, 0.3027, 0.0, 0.0, 0.0, 0.0, 0.0, 0.0, 0.0, 0.0, 0.5359, 0.6856, 0.625, 0.7995, 0.4816, 0.6161, 0.3415, 0.4368, 0.0, 0.0, 0.0, 0.0, 0.0, 0.0, 0.0, 0.0, 0.625, 0.375, 0.625, 0.4505, 0.5225, 0.4505, 0.4759, 0.375, 0.6745, 0.7193, 0.75, 0.7193, 0.75, 0.75, 0.6745, 0.75, 0.6311, 0.7627, 0.3415, 0.4368, 0.0, 0.0, 0.0, 0.0, 0.6415, 0.6997, 0.1549, 0.1673, 0.3125, 0.3375, 0.3125, 0.3375, 0.3125, 0.341, 0.3125, 0.3375, 0.3125, 0.3375, 0.3125, 0.284, 0.3125, 0.2875, 0.3125, 0.2875, 0.4701, 0.4326, 0.3125, 0.2875, 0.3125, 0.2875, 0.1549, 0.1673, 0.1549, 0.1673, 0.3125, 0.341, 0.3125, 0.341, 0.3125, 0.284, 0.3125, 0.284, 0.4701, 0.4326, 0.4701, 0.4326, 0.3125, 0.3375, 0.3125, 0.341, 0.3125, 0.3874, 0.3125, 0.3874, 0.3125, 0.3375, 0.375, 0.7995, 0.0, 0.0, 0.0, 0.0, 0.5225, 0.7995, 0.0, 0.0, 0.0, 0.0, 0.0, 0.0, 0.0, 0.0, 0.0, 0.0, 0.0, 0.0, 0.0, 0.0, 0.0, 0.0, 0.375, 0.4505, 0.5225, 0.4505, 0.0, 0.0, 0.0, 0.0, 0.375, 0.4753, 0.375, 0.5, 0.625, 0.5, 0.625, 0.4753, 0.375, 0.6667, 0.375, 0.75, 0.625, 0.75, 0.625, 0.6667, 0.3125, 0.3874, 0.1106, 0.1372, 0.0, 0.0, 0.0, 0.0, 0.3125, 0.3375, 0.375, 0.7747, 0.375, 0.7995, 0.625, 0.7995, 0.625, 0.7747, 0.375, 0.75, 0.375, 0.7747, 0.625, 0.7747, 0.625, 0.75, 0.625, 0.5833, 0.625, 0.5833, 0.625, 0.5, 0.625, 0.5, 0.375, 0.4505, 0.375, 0.4753, 0.625, 0.4753, 0.625, 0.4505, 0.2554, 0.1893, 0.0, 0.0, 0.0, 0.0, 0.6745, 0.5, 0.0, 0.0, 0.0, 0.0, 0.0, 0.0, 0.0, 0.0, 0.625, 0.75, 0.625, 0.75, 0.625, 0.6667, 0.625, 0.6667, 0.625, 0.6667, 0.625, 0.5833, 0.625, 0.5833, 0.625, 0.6667, 0.2367, 0.3027, 0.625, 0.7995, 0.0, 0.0, 0.0, 0.0, 0.0, 0.0, 0.0, 0.0, 0.3125, 0.3375, 0.0, 0.0, 0.0, 0.0, 0.3125, 0.3375, 0.0, 0.0, 0.0, 0.0, 0.0, 0.0, 0.0, 0.0, 0.3125, 0.3375, 0.3125, 0.3375, 0.3125, 0.3874, 0.3125, 0.3874, 0.0, 0.0, 0.0, 0.0, 0.0, 0.0, 0.0, 0.0, 0.0, 0.0, 0.0, 0.0, 0.0, 0.0, 0.0, 0.0, 0.375, 0.5, 0.375, 0.5833, 0.625, 0.5833, 0.625, 0.5, 0.375, 0.5833, 0.375, 0.5833, 0.625, 0.5833, 0.625, 0.5833, 0.0, 0.0, 0.3125, 0.2875, 0.3503, 0.5833, 0.3503, 0.5833, 0.3125, 0.2875, 0.625, 0.5751, 0.375, 0.5833, 0.375, 0.6667, 0.625, 0.6667, 0.625, 0.5833, 0.0, 0.0, 0.0, 0.0, 0.0, 0.0, 0.0, 0.0, 0.625, 0.6667, 0.625, 0.75, 0.6497, 0.75, 0.6497, 0.6667, 0.625, 0.5751, 0.3125, 0.2875, 0.3125, 0.2376, 0.625, 0.4753, 0.625, 0.7747, 0.3125, 0.3874, 0.3125, 0.3375, 0.625, 0.6749, 0.625, 0.5, 0.625, 0.5833, 0.6497, 0.5833, 0.6497, 0.5, 0.0, 0.0, 0.0, 0.0, 0.0, 0.0, 0.0, 0.0, 0.0, 0.0, 0.0, 0.0, 0.3125, 0.3375, 0.3125, 0.3375, 0.625, 0.5, 0.625, 0.5, 0.625, 0.4753, 0.625, 0.4753, 0.0, 0.0, 0.0, 0.0, 0.0, 0.0, 0.0, 0.0, 0.3125, 0.2875, 0.3125, 0.2875, 0.625, 0.5751, 0.625, 0.5751, 0.3125, 0.2376, 0.3125, 0.2376, 0.3125, 0.2875, 0.3125, 0.2875, 0.625, 0.7747, 0.625, 0.7747, 0.625, 0.75, 0.625, 0.75, 0.625, 0.7747, 0.625, 0.7747, 0.625, 0.75, 0.625, 0.75, 0.625, 0.7747, 0.625, 0.7747, 0.625, 0.75, 0.625, 0.75, 0.625, 0.7747, 0.625, 0.7747, 0.625, 0.75, 0.625, 0.75, 0.625, 0.7747, 0.625, 0.7747, 0.625, 0.75, 0.625, 0.75, 0.3125, 0.2376, 0.3125, 0.2376, 0.3125, 0.2875, 0.3125, 0.2875, 0.3125, 0.2875, 0.3125, 0.2875, 0.4701, 0.4326, 0.625, 0.5751, 0.625, 0.5751, 0.4701, 0.4326, 0.4701, 0.4326, 0.625, 0.5751, 0.625, 0.5751, 0.3125, 0.2875, 0.3125, 0.2875, 0.625, 0.5751, 0.625, 0.5751, 0.3125, 0.2376, 0.3125, 0.2376, 0.3125, 0.284, 0.3125, 0.2875, 0.3125, 0.2875, 0.3125, 0.2376, 0.3125, 0.2376, 0.3125, 0.284, 0.3125, 0.284, 0.3125, 0.2376, 0.3125, 0.2376, 0.3125, 0.2875, 0.3125, 0.2875, 0.3125, 0.284, 0.3125, 0.3874, 0.3125, 0.3874, 0.625, 0.7747, 0.625, 0.7747, 0.0, 0.0, 0.0, 0.0, 0.0, 0.0, 0.0, 0.0, 0.0, 0.0, 0.0, 0.0, 0.0, 0.0, 0.0, 0.0, 0.0, 0.0, 0.0, 0.0, 0.0, 0.0, 0.0, 0.0, 0.0, 0.0, 0.0, 0.0, 0.0, 0.0, 0.0, 0.0, 0.625, 0.5, 0.625, 0.5, 0.625, 0.4753, 0.625, 0.4753, 0.625, 0.5, 0.625, 0.5, 0.625, 0.4753, 0.625, 0.4753, 0.625, 0.5, 0.625, 0.5, 0.625, 0.4753, 0.625, 0.4753, 0.625, 0.5, 0.625, 0.5, 0.625, 0.4753, 0.625, 0.4753, 0.0, 0.0, 0.0, 0.0, 0.3125, 0.3375, 0.3125, 0.3375, 0.3125, 0.2875, 0.3125, 0.2875, 0.625, 0.5751, 0.625, 0.5751, 0.4701, 0.4326, 0.3125, 0.3375, 0.3125, 0.3375, 0.3125, 0.341, 0.3125, 0.3874, 0.3125, 0.3874, 0.3125, 0.341, 0.3125, 0.341, 0.3125, 0.3874, 0.3125, 0.3874, 0.625, 0.7747, 0.625, 0.7747, 0.3125, 0.3874, 0.625, 0.4753, 0.625, 0.4753, 0.3125, 0.2376, 0.3125, 0.2376, 0.625, 0.7747, 0.3125, 0.3874, 0.3125, 0.3874, 0.625, 0.7747, 0.3125, 0.3375, 0.3125, 0.3375, 0.3125, 0.3874, 0.3125, 0.3874, 0.0, 0.0, 0.0, 0.0, 0.1549, 0.1673, 0.3125, 0.3375, 0.3125, 0.3375, 0.0, 0.0, 0.0, 0.0, 0.1549, 0.1673, 0.1549, 0.1673, 0.0, 0.0, 0.0, 0.0, 0.3125, 0.3375, 0.3125, 0.3375, 0.1549, 0.1673, 0.625, 0.6667, 0.625, 0.5833, 0.625, 0.5833, 0.625, 0.6667, 0.625, 0.6667, 0.625, 0.5833, 0.625, 0.5833, 0.625, 0.6667, 0.625, 0.6667, 0.625, 0.5833, 0.625, 0.5833, 0.625, 0.6667, 0.625, 0.6667, 0.625, 0.5833, 0.625, 0.5833, 0.625, 0.6667, 0.625, 0.75, 0.625, 0.75, 0.625, 0.6667, 0.625, 0.6667, 0.625, 0.75, 0.625, 0.75, 0.625, 0.6667, 0.625, 0.6667, 0.625, 0.75, 0.625, 0.75, 0.625, 0.6667, 0.625, 0.6667, 0.625, 0.75, 0.625, 0.75, 0.625, 0.6667, 0.625, 0.6667, 0.625, 0.5833, 0.625, 0.5833, 0.625, 0.5, 0.625, 0.5, 0.625, 0.5833, 0.625, 0.5833, 0.625, 0.5, 0.625, 0.5, 0.625, 0.5833, 0.625, 0.5833, 0.625, 0.5, 0.625, 0.5, 0.625, 0.5833, 0.625, 0.5833, 0.625, 0.5, 0.625, 0.5, 0.6745, 0.5307, 0.6745, 0.5833, 0.75, 0.5833, 0.75, 0.5307, 0.3503, 0.6667, 0.3503, 0.75, 0.375, 0.75, 0.375, 0.6667, 0.25, 0.6667, 0.25, 0.75, 0.3255, 0.75, 0.3255, 0.6667, 0.375, 0.7995, 0.375, 0.875, 0.4759, 0.875, 0.5225, 0.7995, 0.3255, 0.6667, 0.3255, 0.75, 0.3503, 0.75, 0.3503, 0.6667, 0.0, 0.0, 0.0, 0.0, 0.6415, 0.6997, 0.3255, 0.5, 0.3255, 0.5833, 0.3503, 0.5833, 0.3503, 0.5, 0.0, 0.0, 0.0, 0.0, 0.0, 0.0, 0.0, 0.0, 0.25, 0.5, 0.25, 0.5833, 0.3255, 0.5833, 0.3255, 0.5, 0.3503, 0.5, 0.3503, 0.5833, 0.375, 0.5833, 0.375, 0.5, 0.0, 0.0, 0.0, 0.0, 0.0, 0.0, 0.0, 0.0, 0.6415, 0.6997, 0.3255, 0.6667, 0.0, 0.0, 0.0, 0.0, 0.0, 0.0, 0.0, 0.0, 0.0, 0.0, 0.0, 0.0, 0.0, 0.0, 0.0, 0.0, 0.0, 0.0, 0.0, 0.0, 0.0, 0.0, 0.0, 0.0, 0.0, 0.0, 0.0, 0.0, 0.0, 0.0, 0.3503, 0.5833, 0.3503, 0.5833, 0.375, 0.5833, 0.375, 0.5833, 0.0, 0.0, 0.0, 0.0, 0.0, 0.0, 0.0, 0.0, 0.375, 0.6667, 0.0, 0.0, 0.0, 0.0, 0.3503, 0.6667, 0.3255, 0.6667, 0.0, 0.0, 0.0, 0.0, 0.3255, 0.6667, 0.3503, 0.6667, 0.0, 0.0, 0.0, 0.0, 0.3503, 0.6667, 0.0, 0.0, 0.0, 0.0, 0.0, 0.0, 0.0, 0.0, 0.658, 0.5998, 0.0, 0.0, 0.0, 0.0, 0.0, 0.0, 0.0, 0.0, 0.0, 0.0, 0.3503, 0.6667, 0.6415, 0.6997, 0.0, 0.0, 0.0, 0.0, 0.0, 0.0, 0.0, 0.0, 0.0, 0.0, 0.0, 0.0, 0.0, 0.0, 0.0, 0.0, 0.0, 0.0, 0.0, 0.0, 0.0, 0.0, 0.0, 0.0, 0.0, 0.0, 0.0, 0.0, 0.0, 0.0, 0.0, 0.0, 0.0, 0.0, 0.0, 0.0, 0.3125, 0.2376, 0.3125, 0.2376, 0.3125, 0.2376, 0.0, 0.0, 0.0, 0.0, 0.0, 0.0, 0.0, 0.0, 0.0, 0.0, 0.0, 0.0, 0.0, 0.0, 0.0, 0.0, 0.0, 0.0, 0.0, 0.0, 0.0, 0.0, 0.0, 0.0, 0.0, 0.0, 0.0, 0.0, 0.0, 0.0, 0.0, 0.0, 0.0, 0.0, 0.0, 0.0, 0.0, 0.0, 0.0, 0.0, 0.3125, 0.3874, 0.3125, 0.3874, 0.3125, 0.3874, 0.0, 0.0, 0.0, 0.0, 0.0, 0.0, 0.0, 0.0, 0.0, 0.0, 0.375, 0.5, 0.375, 0.4753, 0.0, 0.0, 0.0, 0.0, 0.0, 0.0, 0.0, 0.0, 0.0, 0.0, 0.0, 0.0, 0.0, 0.0, 0.0, 0.0, 0.0, 0.0, 0.375, 0.4753, 0.0, 0.0, 0.375, 0.7995, 0.0, 0.0, 0.0, 0.0, 0.0, 0.0, 0.0, 0.0, 0.6745, 0.5, 0.0, 0.0, 0.0, 0.0, 0.0, 0.0, 0.0, 0.0, 0.0, 0.0, 0.625, 0.7995, 0.3125, 0.2875, 0.0, 0.0, 0.0, 0.0, 0.1106, 0.08413, 0.3125, 0.2376, 0.625, 0.7995, 0.2367, 0.3027, 0.1106, 0.1372, 0.3125, 0.3874, 0.625, 0.7747, 0.625, 0.4753, 0.3125, 0.2376, 0.1106, 0.08413, 0.2554, 0.1893, 0.6745, 0.5, 0.0, 0.0, 0.0, 0.0, 0.0, 0.0, 0.0, 0.0, 0.0, 0.0, 0.0, 0.0, 0.0, 0.0, 0.0, 0.0, 0.0, 0.0, 0.0, 0.0, 0.0, 0.0, 0.0, 0.0, 0.0, 0.0, 0.0, 0.0, 0.0, 0.0, 0.0, 0.0, 0.0, 0.0, 0.0, 0.0, 0.0, 0.0, 0.375, 0.6667, 0.375, 0.5833, 0.0, 0.0, 0.625, 0.6667, 0.0, 0.0, 0.0, 0.0, 0.625, 0.5833, 0.375, 0.375, 0.375, 0.4505, 0.5225, 0.4505, 0.4759, 0.375, 0.658, 0.5998, 0.6684, 0.5368, 0.3685, 0.2732, 0.0, 0.0, 0.0, 0.0, 0.6745, 0.6667, 0.6745, 0.7193, 0.75, 0.7193, 0.75, 0.6667, 0.3415, 0.4368, 0.0, 0.0, 0.0, 0.0, 0.4816, 0.6161, 0.0, 0.0, 0.0, 0.0, 0.0, 0.0, 0.625, 0.4753, 0.0, 0.0, 0.0, 0.0, 0.3125, 0.2376, 0.3125, 0.2376, 0.3125, 0.2376, 0.0, 0.0, 0.625, 0.4753, 0.3125, 0.2376, 0.3125, 0.2376, 0.625, 0.4753, 0.625, 0.4753, 0.3125, 0.2376, 0.625, 0.4753, 0.3125, 0.3874, 0.625, 0.7747, 0.625, 0.7747, 0.625, 0.7747, 0.625, 0.7747, 0.3125, 0.3874, 0.3125, 0.3874, 0.3125, 0.3874, 0.3125, 0.3874, 0.3125, 0.3874, 0.0, 0.0, 0.1106, 0.1372, 0.0, 0.0, 0.2554, 0.1893, 0.1106, 0.08413, 0.0, 0.0, 0.2554, 0.1893, 0.0, 0.0, 0.0, 0.0, 0.0, 0.0, 0.0, 0.0, 0.2367, 0.3027, 0.0, 0.0, 0.0, 0.0, 0.0, 0.0, 0.0, 0.0, 0.0, 0.0, 0.0, 0.0, 0.5359, 0.6856, 0.3415, 0.4368, 0.4816, 0.6161, 0.625, 0.7995, 0.0, 0.0, 0.0, 0.0, 0.0, 0.0, 0.0, 0.0, 0.625, 0.375, 0.4759, 0.375, 0.5225, 0.4505, 0.625, 0.4505, 0.6745, 0.7193, 0.6745, 0.75, 0.75, 0.75, 0.75, 0.7193, 0.6311, 0.7627, 0.6415, 0.6997, 0.0, 0.0, 0.0, 0.0, 0.3415, 0.4368, 0.1549, 0.1673, 0.3125, 0.3375, 0.3125, 0.3375, 0.3125, 0.341, 0.3125, 0.3375, 0.3125, 0.3375, 0.3125, 0.284, 0.3125, 0.2875, 0.3125, 0.2875, 0.4701, 0.4326, 0.3125, 0.2875, 0.3125, 0.2875, 0.1549, 0.1673, 0.3125, 0.341, 0.3125, 0.341, 0.1549, 0.1673, 0.3125, 0.284, 0.4701, 0.4326, 0.4701, 0.4326, 0.3125, 0.284, 0.3125, 0.3375, 0.3125, 0.3375, 0.3125, 0.3874, 0.3125, 0.3874, 0.3125, 0.341, 0.375, 0.7995, 0.5225, 0.7995, 0.0, 0.0, 0.0, 0.0, 0.0, 0.0, 0.0, 0.0, 0.0, 0.0, 0.0, 0.0, 0.0, 0.0, 0.0, 0.0, 0.0, 0.0, 0.0, 0.0, 0.375, 0.4505, 0.0, 0.0, 0.0, 0.0, 0.5225, 0.4505, 0.0, 0.0, 0.0, 0.0, 0.0, 0.0, 0.0, 0.0, 0.0, 0.0, 0.0, 0.0, 0.0, 0.0, 0.0, 0.0, 0.0, 0.0, 0.0, 0.0, 0.0, 0.0, 0.0, 0.0, 0.0, 0.0, 0.0, 0.0, 0.0, 0.0, 0.0, 0.0, 0.0, 0.0, 0.0, 0.0, 0.0, 0.0, 0.0, 0.0, 0.0, 0.0, 0.0, 0.0, 0.0, 0.0, 0.0, 0.0, 0.0, 0.0, 0.3503, 0.6667, 0.3503, 0.6667, 0.0, 0.0, 0.0, 0.0, 0.3255, 0.6667, 0.3255, 0.6667, 0.0, 0.0, 0.0, 0.0, 0.0, 0.0, 0.0, 0.0, 0.0, 0.0, 0.0, 0.0, 0.0, 0.0, 0.0, 0.0, 0.0, 0.0, 0.0, 0.0, 0.0, 0.0, 0.0, 0.0, 0.0, 0.0, 0.0, 0.0, 0.0, 0.0, 0.0, 0.0, 0.0, 0.0, 0.0, 0.0, 0.0, 0.0, 0.0, 0.0, 0.0, 0.0, 0.0, 0.0, 0.0, 0.0, 0.0, 0.0, 0.0, 0.0, 0.0, 0.0, 0.0, 0.0, 0.0, 0.0, 0.0, 0.0, 0.0, 0.0, 0.0, 0.0, 0.0, 0.0, 0.0, 0.0])
me_cube.materials.append(mat_narancasto)
me_cube.materials.append(mat_eee2e2)
me_cube.materials.append(mat_e3c09d)
me_cube.materials.append(mat_dd6345)
me_cube.materials.append(mat_b83b1c)
me_cube.materials.append(mat_knjiga_zuta)
me_cube.materials.append(mat_zutas)
me_cube.update()

# ---- objects
ob_okvir = bpy.data.objects.new('okvir', me_cube)

# ---- transforms, parenting, visibility, modifiers, constraints
ob_okvir.location = (0.0, 0.0, 0.0)

# ---- collection membership
col_collection.objects.link(ob_okvir)

# ---- scene / render settings (as saved in the file)
scene.frame_start = 1; scene.frame_end = 250; scene.frame_set(88)
scene.render.engine = 'BLENDER_EEVEE_NEXT'
bpy.context.view_layer.update()

# ---- added for rendering (the .blend has no active camera and no usable light): camera, sun
cam_auto = bpy.data.cameras.new('AutoCamera')
cam_auto.lens = 50.0
cam_auto.sensor_width = 36.0
cam_auto.clip_end = 1000.0
ob_auto_camera = bpy.data.objects.new('AutoCamera', cam_auto)
scene.collection.objects.link(ob_auto_camera)
ob_auto_camera.location = (8.73239, -10.4789, 8.93077)
ob_auto_camera.rotation_euler = (1.09748, -7.21219e-08, 0.694738)
scene.camera = ob_auto_camera
light_auto_sun = bpy.data.lights.new('AutoSun', 'SUN')
light_auto_sun.energy = 3.0
light_auto_sun.angle = 0.0523599
ob_auto_sun = bpy.data.objects.new('AutoSun', light_auto_sun)
scene.collection.objects.link(ob_auto_sun)
ob_auto_sun.rotation_euler = (0.872665, 0.174533, 0.523599)
bpy.context.view_layer.update()
